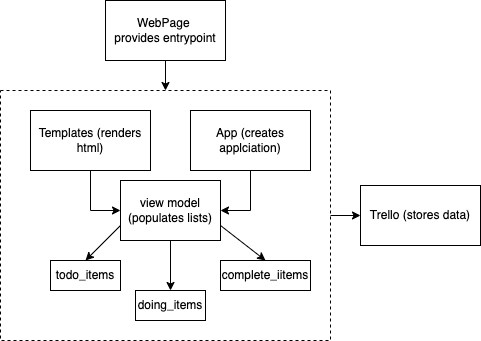

The diagram above was exported from draw.io. Its source (the exported page's mxGraphModel, read from the mxfile embedded in the PNG):
<mxGraphModel dx="658" dy="436" grid="1" gridSize="10" guides="1" tooltips="1" connect="1" arrows="1" fold="1" page="1" pageScale="1" pageWidth="827" pageHeight="1169" math="0" shadow="0">
  <root>
    <mxCell id="0" />
    <mxCell id="1" parent="0" />
    <mxCell id="pntmwPPSI7BlCVzLWPn7-12" style="edgeStyle=orthogonalEdgeStyle;rounded=0;orthogonalLoop=1;jettySize=auto;html=1;exitX=0.5;exitY=1;exitDx=0;exitDy=0;entryX=0.5;entryY=0;entryDx=0;entryDy=0;" edge="1" parent="1" source="pntmwPPSI7BlCVzLWPn7-1" target="pntmwPPSI7BlCVzLWPn7-2">
      <mxGeometry relative="1" as="geometry">
        <mxPoint x="390" y="180" as="targetPoint" />
      </mxGeometry>
    </mxCell>
    <mxCell id="pntmwPPSI7BlCVzLWPn7-1" value="WebPage &lt;br&gt;provides entrypoint" style="whiteSpace=wrap;html=1;" vertex="1" parent="1">
      <mxGeometry x="325" y="100" width="120" height="60" as="geometry" />
    </mxCell>
    <mxCell id="pntmwPPSI7BlCVzLWPn7-2" value="" style="rounded=0;whiteSpace=wrap;html=1;dashed=1;fillColor=none;" vertex="1" parent="1">
      <mxGeometry x="220" y="190" width="330" height="250" as="geometry" />
    </mxCell>
    <mxCell id="pntmwPPSI7BlCVzLWPn7-13" style="edgeStyle=orthogonalEdgeStyle;rounded=0;orthogonalLoop=1;jettySize=auto;html=1;exitX=0.5;exitY=1;exitDx=0;exitDy=0;entryX=0;entryY=0.5;entryDx=0;entryDy=0;" edge="1" parent="1" source="pntmwPPSI7BlCVzLWPn7-5" target="pntmwPPSI7BlCVzLWPn7-9">
      <mxGeometry relative="1" as="geometry" />
    </mxCell>
    <mxCell id="pntmwPPSI7BlCVzLWPn7-5" value="Templates (renders html)" style="rounded=0;whiteSpace=wrap;html=1;fillColor=default;strokeColor=default;" vertex="1" parent="1">
      <mxGeometry x="250" y="210" width="120" height="60" as="geometry" />
    </mxCell>
    <mxCell id="pntmwPPSI7BlCVzLWPn7-6" value="Trello (stores data)" style="rounded=0;whiteSpace=wrap;html=1;strokeColor=default;fillColor=default;" vertex="1" parent="1">
      <mxGeometry x="580" y="285" width="120" height="60" as="geometry" />
    </mxCell>
    <mxCell id="pntmwPPSI7BlCVzLWPn7-16" style="edgeStyle=orthogonalEdgeStyle;rounded=0;orthogonalLoop=1;jettySize=auto;html=1;exitX=0.5;exitY=1;exitDx=0;exitDy=0;entryX=1;entryY=0.5;entryDx=0;entryDy=0;" edge="1" parent="1" source="pntmwPPSI7BlCVzLWPn7-7" target="pntmwPPSI7BlCVzLWPn7-9">
      <mxGeometry relative="1" as="geometry" />
    </mxCell>
    <mxCell id="pntmwPPSI7BlCVzLWPn7-7" value="App (creates applciation)" style="rounded=0;whiteSpace=wrap;html=1;strokeColor=default;fillColor=default;" vertex="1" parent="1">
      <mxGeometry x="410" y="210" width="120" height="60" as="geometry" />
    </mxCell>
    <mxCell id="pntmwPPSI7BlCVzLWPn7-9" value="view model (populates lists)" style="rounded=0;whiteSpace=wrap;html=1;strokeColor=default;fillColor=default;" vertex="1" parent="1">
      <mxGeometry x="340" y="280" width="100" height="60" as="geometry" />
    </mxCell>
    <mxCell id="pntmwPPSI7BlCVzLWPn7-17" value="todo_items" style="rounded=0;whiteSpace=wrap;html=1;strokeColor=default;fillColor=default;" vertex="1" parent="1">
      <mxGeometry x="270" y="360" width="70" height="30" as="geometry" />
    </mxCell>
    <mxCell id="pntmwPPSI7BlCVzLWPn7-19" value="doing_items" style="rounded=0;whiteSpace=wrap;html=1;strokeColor=default;fillColor=default;" vertex="1" parent="1">
      <mxGeometry x="355" y="390" width="70" height="30" as="geometry" />
    </mxCell>
    <mxCell id="pntmwPPSI7BlCVzLWPn7-20" value="complete_iitems" style="rounded=0;whiteSpace=wrap;html=1;strokeColor=default;fillColor=default;" vertex="1" parent="1">
      <mxGeometry x="440" y="360" width="90" height="30" as="geometry" />
    </mxCell>
    <mxCell id="pntmwPPSI7BlCVzLWPn7-27" value="" style="endArrow=classic;html=1;rounded=0;exitX=0;exitY=0.75;exitDx=0;exitDy=0;entryX=0.5;entryY=0;entryDx=0;entryDy=0;" edge="1" parent="1" source="pntmwPPSI7BlCVzLWPn7-9" target="pntmwPPSI7BlCVzLWPn7-17">
      <mxGeometry width="50" height="50" relative="1" as="geometry">
        <mxPoint x="410" y="290" as="sourcePoint" />
        <mxPoint x="460" y="240" as="targetPoint" />
      </mxGeometry>
    </mxCell>
    <mxCell id="pntmwPPSI7BlCVzLWPn7-28" value="" style="endArrow=classic;html=1;rounded=0;exitX=0.5;exitY=1;exitDx=0;exitDy=0;entryX=0.5;entryY=0;entryDx=0;entryDy=0;" edge="1" parent="1" source="pntmwPPSI7BlCVzLWPn7-9" target="pntmwPPSI7BlCVzLWPn7-19">
      <mxGeometry width="50" height="50" relative="1" as="geometry">
        <mxPoint x="410" y="290" as="sourcePoint" />
        <mxPoint x="460" y="240" as="targetPoint" />
      </mxGeometry>
    </mxCell>
    <mxCell id="pntmwPPSI7BlCVzLWPn7-29" value="" style="endArrow=classic;html=1;rounded=0;exitX=1;exitY=0.75;exitDx=0;exitDy=0;entryX=0.5;entryY=0;entryDx=0;entryDy=0;" edge="1" parent="1" source="pntmwPPSI7BlCVzLWPn7-9" target="pntmwPPSI7BlCVzLWPn7-20">
      <mxGeometry width="50" height="50" relative="1" as="geometry">
        <mxPoint x="410" y="290" as="sourcePoint" />
        <mxPoint x="460" y="240" as="targetPoint" />
      </mxGeometry>
    </mxCell>
    <mxCell id="pntmwPPSI7BlCVzLWPn7-31" value="" style="endArrow=classic;html=1;rounded=0;exitX=1;exitY=0.5;exitDx=0;exitDy=0;entryX=0;entryY=0.5;entryDx=0;entryDy=0;" edge="1" parent="1" source="pntmwPPSI7BlCVzLWPn7-2" target="pntmwPPSI7BlCVzLWPn7-6">
      <mxGeometry width="50" height="50" relative="1" as="geometry">
        <mxPoint x="410" y="290" as="sourcePoint" />
        <mxPoint x="460" y="240" as="targetPoint" />
      </mxGeometry>
    </mxCell>
  </root>
</mxGraphModel>